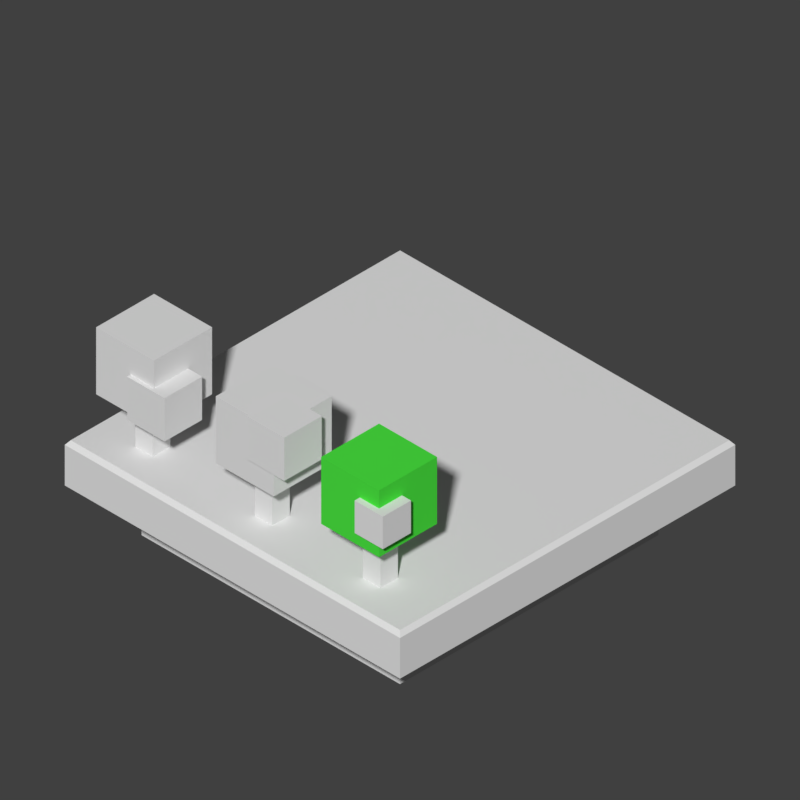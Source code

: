# Source: trees.blend  (saved by Blender 2.78.0; exported with 4.5.12 LTS)
import bpy
from mathutils import Matrix  # noqa: F401  (used for matrix-valued properties, if any)

bpy.ops.wm.read_factory_settings(use_empty=True)
scene = bpy.context.scene
scene.name = 'Scene'

# ---- collections
col_collection_1 = bpy.data.collections.new('Collection 1'); scene.collection.children.link(col_collection_1)

# ---- materials (node trees are filled in below, after node groups)
mat_material_002 = bpy.data.materials.new('Material.002')
mat_material_002.alpha_threshold = 0.0
mat_material_002.use_transparent_shadow = False
mat_material_002.roughness = 0.5
mat_material_013 = bpy.data.materials.new('Material.013')
mat_material_013.alpha_threshold = 0.0
mat_material_013.use_transparent_shadow = False
mat_material_013.diffuse_color = (0.07076, 0.8, 0.05406, 1.0)
mat_material_013.roughness = 0.5
mat_material = bpy.data.materials.new('Material')
mat_material.alpha_threshold = 0.0
mat_material.use_transparent_shadow = False
mat_material.roughness = 0.5
mat_material.line_color = (0.0, 0.0, 0.0, 1.0)

# ---- material node trees

# ---- world
world_world = bpy.data.worlds.new('World'); scene.world = world_world
world_world.color = (0.05088, 0.05088, 0.05088)
world_world.use_sun_shadow = False
world_world.sun_shadow_jitter_overblur = 0.0
world_world.cycles.sampling_method = 'MANUAL'

# ---- cameras
cam_camera = bpy.data.cameras.new('Camera')
cam_camera.type = 'ORTHO'
cam_camera.clip_end = 100.0
cam_camera.lens = 35.0
cam_camera.sensor_width = 32.0
cam_camera.sensor_height = 18.0
cam_camera.ortho_scale = 9.114
cam_camera.dof.focus_distance = 0.0
cam_camera.dof.aperture_fstop = 128.0

# ---- meshes
me_cube_026 = bpy.data.meshes.new('Cube.026')
me_cube_026.from_pydata([(-1.0, -1.0, -1.0), (-1.0, -1.0, 1.0), (-1.0, 1.0, -1.0), (-1.0, 1.0, 1.0), (1.0, -1.0, -1.0), (1.0, -1.0, 1.0), (1.0, 1.0, -1.0), (1.0, 1.0, 1.0)], [], [(0, 1, 3, 2), (2, 3, 7, 6), (6, 7, 5, 4), (4, 5, 1, 0), (2, 6, 4, 0), (7, 3, 1, 5)])
me_cube_026.materials.append(mat_material_002)
me_cube_026.use_remesh_preserve_volume = False
me_cube_026.use_remesh_preserve_attributes = False
me_cube_026.use_mirror_vertex_groups = False
me_cube_026.update()
me_cube_025 = bpy.data.meshes.new('Cube.025')
me_cube_025.from_pydata([(-1.0, -1.0, -1.0), (-1.0, -1.0, 1.0), (-1.0, 1.0, -1.0), (-1.0, 1.0, 1.0), (1.0, -1.0, -1.0), (1.0, -1.0, 1.0), (1.0, 1.0, -1.0), (1.0, 1.0, 1.0)], [], [(0, 1, 3, 2), (2, 3, 7, 6), (6, 7, 5, 4), (4, 5, 1, 0), (2, 6, 4, 0), (7, 3, 1, 5)])
me_cube_025.use_remesh_preserve_volume = False
me_cube_025.use_remesh_preserve_attributes = False
me_cube_025.use_mirror_vertex_groups = False
me_cube_025.update()
me_cube_024 = bpy.data.meshes.new('Cube.024')
me_cube_024.from_pydata([(-1.0, -1.0, -1.0), (-1.0, -1.0, 1.0), (-1.0, 1.0, -1.0), (-1.0, 1.0, 1.0), (1.0, -1.0, -1.0), (1.0, -1.0, 1.0), (1.0, 1.0, -1.0), (1.0, 1.0, 1.0)], [], [(0, 1, 3, 2), (2, 3, 7, 6), (6, 7, 5, 4), (4, 5, 1, 0), (2, 6, 4, 0), (7, 3, 1, 5)])
me_cube_024.use_remesh_preserve_volume = False
me_cube_024.use_remesh_preserve_attributes = False
me_cube_024.use_mirror_vertex_groups = False
me_cube_024.update()
me_cube_021 = bpy.data.meshes.new('Cube.021')
me_cube_021.from_pydata([(-1.0, -1.0, -1.0), (-1.0, -1.0, 1.0), (-1.0, 1.0, -1.0), (-1.0, 1.0, 1.0), (1.0, -1.0, -1.0), (1.0, -1.0, 1.0), (1.0, 1.0, -1.0), (1.0, 1.0, 1.0)], [], [(0, 1, 3, 2), (2, 3, 7, 6), (6, 7, 5, 4), (4, 5, 1, 0), (2, 6, 4, 0), (7, 3, 1, 5)])
me_cube_021.use_remesh_preserve_volume = False
me_cube_021.use_remesh_preserve_attributes = False
me_cube_021.use_mirror_vertex_groups = False
me_cube_021.update()
me_cube_020 = bpy.data.meshes.new('Cube.020')
me_cube_020.from_pydata([(-1.0, -1.0, -1.0), (-1.0, -1.0, 1.0), (-1.0, 1.0, -1.0), (-1.0, 1.0, 1.0), (1.0, -1.0, -1.0), (1.0, -1.0, 1.0), (1.0, 1.0, -1.0), (1.0, 1.0, 1.0)], [], [(0, 1, 3, 2), (2, 3, 7, 6), (6, 7, 5, 4), (4, 5, 1, 0), (2, 6, 4, 0), (7, 3, 1, 5)])
me_cube_020.materials.append(mat_material_013)
me_cube_020.use_remesh_preserve_volume = False
me_cube_020.use_remesh_preserve_attributes = False
me_cube_020.use_mirror_vertex_groups = False
me_cube_020.update()
me_cube_019 = bpy.data.meshes.new('Cube.019')
me_cube_019.from_pydata([(-1.0, -1.0, -1.0), (-1.0, -1.0, 1.0), (-1.0, 1.0, -1.0), (-1.0, 1.0, 1.0), (1.0, -1.0, -1.0), (1.0, -1.0, 1.0), (1.0, 1.0, -1.0), (1.0, 1.0, 1.0)], [], [(0, 1, 3, 2), (2, 3, 7, 6), (6, 7, 5, 4), (4, 5, 1, 0), (2, 6, 4, 0), (7, 3, 1, 5)])
me_cube_019.use_remesh_preserve_volume = False
me_cube_019.use_remesh_preserve_attributes = False
me_cube_019.use_mirror_vertex_groups = False
me_cube_019.update()
me_cube_018 = bpy.data.meshes.new('Cube.018')
me_cube_018.from_pydata([(-1.0, -1.0, -1.0), (-1.0, -1.0, 1.0), (-1.0, 1.0, -1.0), (-1.0, 1.0, 1.0), (1.0, -1.0, -1.0), (1.0, -1.0, 1.0), (1.0, 1.0, -1.0), (1.0, 1.0, 1.0)], [], [(0, 1, 3, 2), (2, 3, 7, 6), (6, 7, 5, 4), (4, 5, 1, 0), (2, 6, 4, 0), (7, 3, 1, 5)])
me_cube_018.use_remesh_preserve_volume = False
me_cube_018.use_remesh_preserve_attributes = False
me_cube_018.use_mirror_vertex_groups = False
me_cube_018.update()
me_cube_017 = bpy.data.meshes.new('Cube.017')
me_cube_017.from_pydata([(-1.0, -1.0, -1.0), (-1.0, -1.0, 1.0), (-1.0, 1.0, -1.0), (-1.0, 1.0, 1.0), (1.0, -1.0, -1.0), (1.0, -1.0, 1.0), (1.0, 1.0, -1.0), (1.0, 1.0, 1.0)], [], [(0, 1, 3, 2), (2, 3, 7, 6), (6, 7, 5, 4), (4, 5, 1, 0), (2, 6, 4, 0), (7, 3, 1, 5)])
me_cube_017.use_remesh_preserve_volume = False
me_cube_017.use_remesh_preserve_attributes = False
me_cube_017.use_mirror_vertex_groups = False
me_cube_017.update()
me_cube_016 = bpy.data.meshes.new('Cube.016')
me_cube_016.from_pydata([(-1.0, -1.0, -1.0), (-1.0, -1.0, 1.0), (-1.0, 1.0, -1.0), (-1.0, 1.0, 1.0), (1.0, -1.0, -1.0), (1.0, -1.0, 1.0), (1.0, 1.0, -1.0), (1.0, 1.0, 1.0)], [], [(0, 1, 3, 2), (2, 3, 7, 6), (6, 7, 5, 4), (4, 5, 1, 0), (2, 6, 4, 0), (7, 3, 1, 5)])
me_cube_016.use_remesh_preserve_volume = False
me_cube_016.use_remesh_preserve_attributes = False
me_cube_016.use_mirror_vertex_groups = False
me_cube_016.update()
me_cube_015 = bpy.data.meshes.new('Cube.015')
me_cube_015.from_pydata([(-1.0, -1.0, -1.0), (-1.0, -1.0, 1.0), (-1.0, 1.0, -1.0), (-1.0, 1.0, 1.0), (1.0, -1.0, -1.0), (1.0, -1.0, 1.0), (1.0, 1.0, -1.0), (1.0, 1.0, 1.0)], [], [(0, 1, 3, 2), (2, 3, 7, 6), (6, 7, 5, 4), (4, 5, 1, 0), (2, 6, 4, 0), (7, 3, 1, 5)])
me_cube_015.use_remesh_preserve_volume = False
me_cube_015.use_remesh_preserve_attributes = False
me_cube_015.use_mirror_vertex_groups = False
me_cube_015.update()
me_cube_001 = bpy.data.meshes.new('Cube.001')
me_cube_001.from_pydata([(-1.0, -1.0, -0.03903), (-1.0, -1.0, 1.0), (-1.0, 1.0, -0.03903), (-1.0, 1.0, 1.0), (1.0, -1.0, -0.03903), (1.0, -1.0, 1.0), (1.0, 1.0, -0.03903), (1.0, 1.0, 1.0), (-1.297, -1.297, 1.0), (-1.297, 1.297, 1.0), (1.297, 1.297, 1.0), (1.297, -1.297, 1.0), (-1.297, -1.297, 1.849), (-1.297, 1.297, 1.849), (1.297, 1.297, 1.849), (1.297, -1.297, 1.849), (-1.274, -1.274, 1.945), (-1.274, 1.274, 1.945), (1.274, 1.274, 1.945), (1.274, -1.274, 1.945)], [], [(0, 1, 3, 2), (2, 3, 7, 6), (6, 7, 5, 4), (4, 5, 1, 0), (2, 6, 4, 0), (5, 7, 10, 11), (7, 3, 9, 10), (1, 5, 11, 8), (3, 1, 8, 9), (9, 8, 12, 13), (15, 14, 18, 19), (8, 11, 15, 12), (10, 9, 13, 14), (11, 10, 14, 15), (18, 17, 16, 19), (13, 12, 16, 17), (12, 15, 19, 16), (14, 13, 17, 18)])
me_cube_001.use_remesh_preserve_volume = False
me_cube_001.use_remesh_preserve_attributes = False
me_cube_001.use_mirror_vertex_groups = False
me_cube_001.update()
me_cube = bpy.data.meshes.new('Cube')
me_cube.from_pydata([], [], [])
me_cube.materials.append(mat_material)
me_cube.use_remesh_preserve_volume = False
me_cube.use_remesh_preserve_attributes = False
me_cube.use_mirror_vertex_groups = False
me_cube.update()

# ---- objects
ob_cube_010 = bpy.data.objects.new('Cube.010', me_cube_026)
ob_cube_009 = bpy.data.objects.new('Cube.009', me_cube_025)
ob_cube_011 = bpy.data.objects.new('Cube.011', me_cube_024)
ob_cube_008 = bpy.data.objects.new('Cube.008', me_cube_021)
ob_cube_007 = bpy.data.objects.new('Cube.007', me_cube_020)
ob_cube_006 = bpy.data.objects.new('Cube.006', me_cube_019)
ob_cube_005 = bpy.data.objects.new('Cube.005', me_cube_018)
ob_cube_004 = bpy.data.objects.new('Cube.004', me_cube_017)
ob_cube_003 = bpy.data.objects.new('Cube.003', me_cube_016)
ob_cube_002 = bpy.data.objects.new('Cube.002', me_cube_015)
ob_cube_001 = bpy.data.objects.new('Cube.001', me_cube_001)
ob_cube = bpy.data.objects.new('Cube', me_cube)
ob_camera = bpy.data.objects.new('Camera', cam_camera)

# ---- transforms, parenting, visibility, modifiers, constraints
ob_cube_010.location = (1.767, -2.082, 1.746)
ob_cube_010.scale = (0.1405, 0.1405, 0.5734)
ob_cube_010.lineart.crease_threshold = 0.0
ob_cube_009.location = (0.02553, -2.082, 1.746)
ob_cube_009.scale = (0.1405, 0.1405, 0.5734)
ob_cube_009.lineart.crease_threshold = 0.0
ob_cube_011.location = (-1.9, -2.082, 1.746)
ob_cube_011.scale = (0.1405, 0.1405, 0.5734)
ob_cube_011.lineart.crease_threshold = 0.0
ob_cube_008.location = (1.437, -1.759, 2.381)
ob_cube_008.scale = (0.2267, 0.2267, 0.2267)
ob_cube_008.lineart.crease_threshold = 0.0
ob_cube_007.location = (1.745, -2.082, 2.506)
ob_cube_007.scale = (0.4667, 0.4667, 0.4667)
ob_cube_007.lineart.crease_threshold = 0.0
ob_cube_006.location = (2.129, -2.406, 2.492)
ob_cube_006.scale = (0.2267, 0.2267, 0.2267)
ob_cube_006.lineart.crease_threshold = 0.0
ob_cube_005.location = (-1.88, -2.082, 2.506)
ob_cube_005.scale = (0.4667, 0.4667, 0.4667)
ob_cube_005.lineart.crease_threshold = 0.0
ob_cube_004.location = (-1.491, -2.302, 2.286)
ob_cube_004.scale = (0.3017, 0.3017, 0.3017)
ob_cube_004.lineart.crease_threshold = 0.0
ob_cube_003.location = (0.4374, -2.302, 2.698)
ob_cube_003.scale = (0.3017, 0.3017, 0.3017)
ob_cube_003.lineart.crease_threshold = 0.0
ob_cube_002.location = (0.04768, -2.082, 2.506)
ob_cube_002.scale = (0.4667, 0.4667, 0.4667)
ob_cube_002.lineart.crease_threshold = 0.0
ob_cube_001.location = (0.0, 0.0, 0.0)
ob_cube_001.scale = (2.082, 2.082, 0.6668)
ob_cube_001.lineart.crease_threshold = 0.0
ob_cube.location = (0.0, 0.0, 0.0)
ob_cube.lock_rotations_4d = False
ob_cube.empty_display_type = 'ARROWS'
ob_cube.lineart.crease_threshold = 0.0
ob_camera.location = (12.0, -12.0, 13.83)
ob_camera.rotation_euler = (0.9564, 0.0, 0.7854)
ob_camera.lock_rotations_4d = False
ob_camera.empty_display_type = 'ARROWS'
ob_camera.color = (0.0, 0.0, 0.0, 0.0)
ob_camera.display_type = 'WIRE'
ob_camera.lineart.crease_threshold = 0.0

# ---- collection membership
col_collection_1.objects.link(ob_cube_010)
col_collection_1.objects.link(ob_cube_009)
col_collection_1.objects.link(ob_cube_011)
col_collection_1.objects.link(ob_cube_008)
col_collection_1.objects.link(ob_cube_007)
col_collection_1.objects.link(ob_cube_006)
col_collection_1.objects.link(ob_cube_005)
col_collection_1.objects.link(ob_cube_004)
col_collection_1.objects.link(ob_cube_003)
col_collection_1.objects.link(ob_cube_002)
col_collection_1.objects.link(ob_cube_001)
col_collection_1.objects.link(ob_cube)
col_collection_1.objects.link(ob_camera)

# ---- scene / render settings (as saved in the file)
scene.camera = ob_camera
scene.frame_start = 1; scene.frame_end = 250; scene.frame_set(1)
scene.render.engine = 'BLENDER_EEVEE_NEXT'
scene.render.resolution_x = 1000
scene.render.resolution_y = 1000
scene.render.resolution_percentage = 50
scene.render.dither_intensity = 0.0
scene.cycles.use_denoising = False
scene.cycles.samples = 128
scene.cycles.sampling_pattern = 'TABULATED_SOBOL'
scene.cycles.light_sampling_threshold = 0.0
scene.cycles.use_adaptive_sampling = False
scene.cycles.use_light_tree = False
scene.cycles.blur_glossy = 0.0
scene.cycles.sample_clamp_indirect = 0.0
scene.view_settings.view_transform = 'Standard'
bpy.context.view_layer.update()

# ---- added for rendering (the .blend has no usable light): sun
light_auto_sun = bpy.data.lights.new('AutoSun', 'SUN')
light_auto_sun.energy = 3.0
light_auto_sun.angle = 0.0523599
ob_auto_sun = bpy.data.objects.new('AutoSun', light_auto_sun)
scene.collection.objects.link(ob_auto_sun)
ob_auto_sun.rotation_euler = (0.872665, 0.174533, 0.523599)
bpy.context.view_layer.update()
